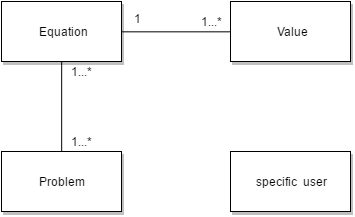

The diagram above was exported from draw.io. Its source (the exported page's mxGraphModel, read from the mxfile embedded in the PNG):
<mxGraphModel dx="1304" dy="633" grid="1" gridSize="10" guides="1" tooltips="1" connect="1" arrows="1" fold="1" page="1" pageScale="1" pageWidth="826" pageHeight="1169" background="#ffffff" math="0">
  <root>
    <mxCell id="0" />
    <mxCell id="1" parent="0" />
    <mxCell id="73e78cda6c1a4090-1" value="Problem" style="whiteSpace=wrap;html=1;shadow=1;strokeColor=#000000;" vertex="1" parent="1">
      <mxGeometry x="230" y="450" width="120" height="60" as="geometry" />
    </mxCell>
    <mxCell id="77f6d1af6ee1211b-1" value="Equation" style="whiteSpace=wrap;html=1;shadow=1;strokeColor=#000000;" vertex="1" parent="1">
      <mxGeometry x="230" y="300" width="120" height="60" as="geometry" />
    </mxCell>
    <mxCell id="77f6d1af6ee1211b-2" value="Value" style="whiteSpace=wrap;html=1;shadow=1;strokeColor=#000000;" vertex="1" parent="1">
      <mxGeometry x="459" y="300" width="120" height="60" as="geometry" />
    </mxCell>
    <mxCell id="77f6d1af6ee1211b-3" style="edgeStyle=orthogonalEdgeStyle;rounded=0;html=1;exitX=1;exitY=0.5;entryX=0;entryY=0.5;shadow=0;endArrow=none;endFill=0;jettySize=auto;orthogonalLoop=1;strokeColor=#000000;" edge="1" parent="1" source="77f6d1af6ee1211b-1" target="77f6d1af6ee1211b-2">
      <mxGeometry relative="1" as="geometry" />
    </mxCell>
    <mxCell id="77f6d1af6ee1211b-4" value="1" style="text;html=1;strokeColor=none;fillColor=none;align=center;verticalAlign=middle;whiteSpace=wrap;overflow=hidden;shadow=1;" vertex="1" parent="1">
      <mxGeometry x="346" y="307" width="40" height="20" as="geometry" />
    </mxCell>
    <mxCell id="77f6d1af6ee1211b-6" value="1...*" style="text;html=1;strokeColor=none;fillColor=none;align=center;verticalAlign=middle;whiteSpace=wrap;overflow=hidden;shadow=1;" vertex="1" parent="1">
      <mxGeometry x="420" y="310" width="40" height="20" as="geometry" />
    </mxCell>
    <mxCell id="77f6d1af6ee1211b-7" style="edgeStyle=orthogonalEdgeStyle;rounded=0;html=1;exitX=0.5;exitY=1;entryX=0.5;entryY=0;shadow=0;endArrow=none;endFill=0;jettySize=auto;orthogonalLoop=1;strokeColor=#000000;" edge="1" parent="1" source="77f6d1af6ee1211b-1" target="73e78cda6c1a4090-1">
      <mxGeometry relative="1" as="geometry" />
    </mxCell>
    <mxCell id="77f6d1af6ee1211b-9" value="1...*" style="text;html=1;strokeColor=none;fillColor=none;align=center;verticalAlign=middle;whiteSpace=wrap;overflow=hidden;shadow=1;" vertex="1" parent="1">
      <mxGeometry x="290" y="430" width="40" height="20" as="geometry" />
    </mxCell>
    <mxCell id="77f6d1af6ee1211b-10" value="1...*" style="text;html=1;strokeColor=none;fillColor=none;align=center;verticalAlign=middle;whiteSpace=wrap;overflow=hidden;shadow=1;" vertex="1" parent="1">
      <mxGeometry x="290" y="360" width="40" height="20" as="geometry" />
    </mxCell>
    <mxCell id="21d9f6a9acb52ef7-1" value="&lt;span&gt;specific &amp;nbsp;user&lt;/span&gt;" style="whiteSpace=wrap;html=1;shadow=1;strokeColor=#000000;" vertex="1" parent="1">
      <mxGeometry x="459" y="450" width="120" height="60" as="geometry" />
    </mxCell>
  </root>
</mxGraphModel>